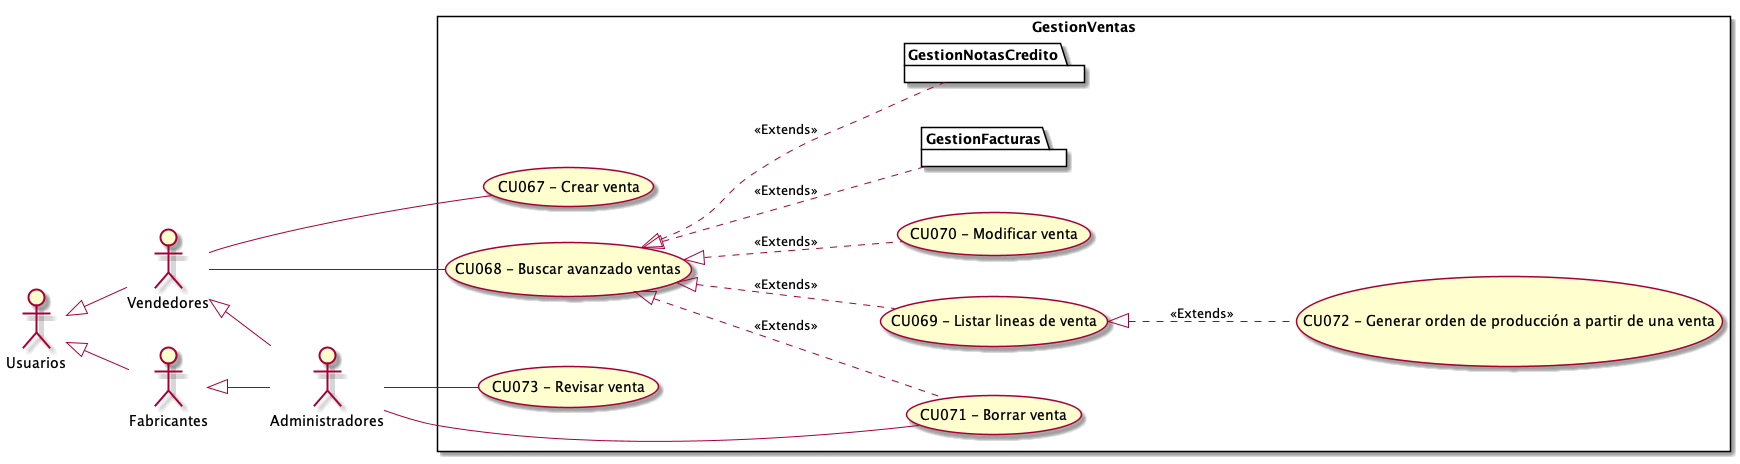

The diagram above was rendered by PlantUML. Its source (embedded in the PNG):
@startuml GestionVentas
top to bottom direction
:Usuarios: 
:Administradores: 
:Vendedores:
:Fabricantes:

Usuarios <|-- Vendedores
Usuarios <|-- Fabricantes
Vendedores <|-- Administradores
Fabricantes <|-- Administradores

 left to right direction

rectangle GestionVentas{
    UseCase "CU067 - Crear venta" as C
    UseCase "CU068 - Buscar avanzado ventas " as BA
    UseCase "CU069 - Listar lineas de venta " as Listar
    UseCase "CU070 - Modificar venta" as M
    UseCase "CU071 - Borrar venta" as B
    UseCase "CU072 - Generar orden de producción a partir de una venta" as Generar
    UseCase "CU073 - Revisar venta" as Revisar
    package GestionFacturas{
    }
    package GestionNotasCredito{
    }

    BA <|.. M : <<Extends>>
    BA <|.. GestionFacturas : <<Extends>>
    BA <|.. GestionNotasCredito : <<Extends>>
    BA <|.. B : <<Extends>>
    BA <|.. Listar : <<Extends>>
    Listar <|.. Generar : <<Extends>>
}
    Vendedores -- C
    Vendedores -- BA
    Administradores -- B
    Administradores -- Revisar

@enduml